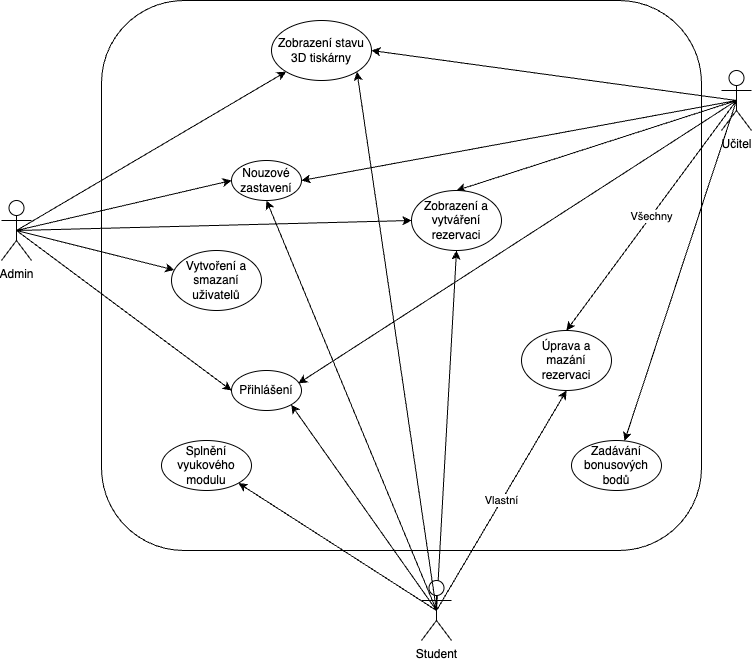

The diagram above was exported from draw.io. Its source (the exported page's mxGraphModel, read from the mxfile embedded in the PNG):
<mxGraphModel dx="788" dy="951" grid="1" gridSize="10" guides="1" tooltips="1" connect="1" arrows="1" fold="1" page="1" pageScale="1" pageWidth="850" pageHeight="1100" math="0" shadow="0">
  <root>
    <mxCell id="0" />
    <mxCell id="1" parent="0" />
    <mxCell id="plMJi_HZzXBeCIXgTR00-7" value="" style="rounded=1;whiteSpace=wrap;html=1;fillColor=none;" vertex="1" parent="1">
      <mxGeometry x="150" y="150" width="600" height="550" as="geometry" />
    </mxCell>
    <mxCell id="oe0ZqyDvLyb9nLeGkuqs-15" style="rounded=0;orthogonalLoop=1;jettySize=auto;html=1;exitX=0.5;exitY=0.5;exitDx=0;exitDy=0;exitPerimeter=0;entryX=0;entryY=0.5;entryDx=0;entryDy=0;" parent="1" source="vAsPOXsPFd-fqSPPgl1p-1" target="oe0ZqyDvLyb9nLeGkuqs-3" edge="1">
      <mxGeometry relative="1" as="geometry" />
    </mxCell>
    <mxCell id="oe0ZqyDvLyb9nLeGkuqs-17" style="rounded=0;orthogonalLoop=1;jettySize=auto;html=1;exitX=0.5;exitY=0.5;exitDx=0;exitDy=0;exitPerimeter=0;entryX=0;entryY=1;entryDx=0;entryDy=0;" parent="1" source="vAsPOXsPFd-fqSPPgl1p-1" target="oe0ZqyDvLyb9nLeGkuqs-10" edge="1">
      <mxGeometry relative="1" as="geometry" />
    </mxCell>
    <mxCell id="oe0ZqyDvLyb9nLeGkuqs-22" style="rounded=0;orthogonalLoop=1;jettySize=auto;html=1;exitX=0.5;exitY=0.5;exitDx=0;exitDy=0;exitPerimeter=0;shadow=0;strokeColor=default;align=center;verticalAlign=middle;fontFamily=Helvetica;fontSize=11;fontColor=default;labelBackgroundColor=default;endArrow=classic;flowAnimation=0;" parent="1" source="vAsPOXsPFd-fqSPPgl1p-1" target="oe0ZqyDvLyb9nLeGkuqs-8" edge="1">
      <mxGeometry relative="1" as="geometry" />
    </mxCell>
    <mxCell id="oe0ZqyDvLyb9nLeGkuqs-28" style="rounded=0;orthogonalLoop=1;jettySize=auto;html=1;exitX=0.5;exitY=0.5;exitDx=0;exitDy=0;exitPerimeter=0;entryX=0;entryY=0.5;entryDx=0;entryDy=0;shadow=0;strokeColor=default;align=center;verticalAlign=middle;fontFamily=Helvetica;fontSize=11;fontColor=default;labelBackgroundColor=default;endArrow=classic;flowAnimation=0;" parent="1" source="vAsPOXsPFd-fqSPPgl1p-1" target="oe0ZqyDvLyb9nLeGkuqs-9" edge="1">
      <mxGeometry relative="1" as="geometry" />
    </mxCell>
    <mxCell id="oe0ZqyDvLyb9nLeGkuqs-33" style="rounded=0;orthogonalLoop=1;jettySize=auto;html=1;exitX=0.5;exitY=0.5;exitDx=0;exitDy=0;exitPerimeter=0;entryX=0;entryY=0.5;entryDx=0;entryDy=0;shadow=0;strokeColor=default;align=center;verticalAlign=middle;fontFamily=Helvetica;fontSize=11;fontColor=default;labelBackgroundColor=default;endArrow=classic;flowAnimation=0;" parent="1" source="vAsPOXsPFd-fqSPPgl1p-1" target="oe0ZqyDvLyb9nLeGkuqs-6" edge="1">
      <mxGeometry relative="1" as="geometry" />
    </mxCell>
    <mxCell id="vAsPOXsPFd-fqSPPgl1p-1" value="Admin" style="shape=umlActor;verticalLabelPosition=bottom;verticalAlign=top;html=1;" parent="1" vertex="1">
      <mxGeometry x="50" y="350" width="30" height="60" as="geometry" />
    </mxCell>
    <mxCell id="oe0ZqyDvLyb9nLeGkuqs-14" style="rounded=0;orthogonalLoop=1;jettySize=auto;html=1;exitX=0.5;exitY=0.5;exitDx=0;exitDy=0;exitPerimeter=0;entryX=1;entryY=1;entryDx=0;entryDy=0;" parent="1" source="oe0ZqyDvLyb9nLeGkuqs-1" target="oe0ZqyDvLyb9nLeGkuqs-3" edge="1">
      <mxGeometry relative="1" as="geometry" />
    </mxCell>
    <mxCell id="oe0ZqyDvLyb9nLeGkuqs-30" style="rounded=0;orthogonalLoop=1;jettySize=auto;html=1;exitX=0.5;exitY=0.5;exitDx=0;exitDy=0;exitPerimeter=0;entryX=0.5;entryY=1;entryDx=0;entryDy=0;shadow=0;strokeColor=default;align=center;verticalAlign=middle;fontFamily=Helvetica;fontSize=11;fontColor=default;labelBackgroundColor=default;endArrow=classic;flowAnimation=0;" parent="1" source="oe0ZqyDvLyb9nLeGkuqs-1" target="oe0ZqyDvLyb9nLeGkuqs-9" edge="1">
      <mxGeometry relative="1" as="geometry" />
    </mxCell>
    <mxCell id="oe0ZqyDvLyb9nLeGkuqs-31" style="rounded=0;orthogonalLoop=1;jettySize=auto;html=1;exitX=0.5;exitY=0.5;exitDx=0;exitDy=0;exitPerimeter=0;entryX=0.5;entryY=1;entryDx=0;entryDy=0;shadow=0;strokeColor=default;align=center;verticalAlign=middle;fontFamily=Helvetica;fontSize=11;fontColor=default;labelBackgroundColor=default;endArrow=classic;flowAnimation=0;" parent="1" source="oe0ZqyDvLyb9nLeGkuqs-1" target="oe0ZqyDvLyb9nLeGkuqs-6" edge="1">
      <mxGeometry relative="1" as="geometry" />
    </mxCell>
    <mxCell id="plMJi_HZzXBeCIXgTR00-12" style="rounded=0;orthogonalLoop=1;jettySize=auto;html=1;exitX=0.5;exitY=0.5;exitDx=0;exitDy=0;exitPerimeter=0;entryX=1;entryY=1;entryDx=0;entryDy=0;" edge="1" parent="1" source="oe0ZqyDvLyb9nLeGkuqs-1" target="plMJi_HZzXBeCIXgTR00-11">
      <mxGeometry relative="1" as="geometry" />
    </mxCell>
    <mxCell id="oe0ZqyDvLyb9nLeGkuqs-1" value="Student" style="shape=umlActor;verticalLabelPosition=bottom;verticalAlign=top;html=1;" parent="1" vertex="1">
      <mxGeometry x="470" y="730" width="30" height="60" as="geometry" />
    </mxCell>
    <mxCell id="oe0ZqyDvLyb9nLeGkuqs-16" style="rounded=0;orthogonalLoop=1;jettySize=auto;html=1;exitX=0.5;exitY=0.5;exitDx=0;exitDy=0;exitPerimeter=0;entryX=0.955;entryY=0.322;entryDx=0;entryDy=0;entryPerimeter=0;" parent="1" source="oe0ZqyDvLyb9nLeGkuqs-2" target="oe0ZqyDvLyb9nLeGkuqs-3" edge="1">
      <mxGeometry relative="1" as="geometry" />
    </mxCell>
    <mxCell id="oe0ZqyDvLyb9nLeGkuqs-18" style="rounded=0;orthogonalLoop=1;jettySize=auto;html=1;exitX=0.5;exitY=0.5;exitDx=0;exitDy=0;exitPerimeter=0;entryX=1;entryY=0.5;entryDx=0;entryDy=0;" parent="1" source="oe0ZqyDvLyb9nLeGkuqs-2" target="oe0ZqyDvLyb9nLeGkuqs-10" edge="1">
      <mxGeometry relative="1" as="geometry" />
    </mxCell>
    <mxCell id="oe0ZqyDvLyb9nLeGkuqs-27" style="rounded=0;orthogonalLoop=1;jettySize=auto;html=1;exitX=0.5;exitY=0.5;exitDx=0;exitDy=0;exitPerimeter=0;shadow=0;strokeColor=default;align=center;verticalAlign=middle;fontFamily=Helvetica;fontSize=11;fontColor=default;labelBackgroundColor=default;endArrow=classic;flowAnimation=0;" parent="1" source="oe0ZqyDvLyb9nLeGkuqs-2" target="oe0ZqyDvLyb9nLeGkuqs-12" edge="1">
      <mxGeometry relative="1" as="geometry" />
    </mxCell>
    <mxCell id="oe0ZqyDvLyb9nLeGkuqs-29" style="rounded=0;orthogonalLoop=1;jettySize=auto;html=1;exitX=0.5;exitY=0.5;exitDx=0;exitDy=0;exitPerimeter=0;entryX=1;entryY=0.5;entryDx=0;entryDy=0;shadow=0;strokeColor=default;align=center;verticalAlign=middle;fontFamily=Helvetica;fontSize=11;fontColor=default;labelBackgroundColor=default;endArrow=classic;flowAnimation=0;" parent="1" source="oe0ZqyDvLyb9nLeGkuqs-2" target="oe0ZqyDvLyb9nLeGkuqs-9" edge="1">
      <mxGeometry relative="1" as="geometry" />
    </mxCell>
    <mxCell id="oe0ZqyDvLyb9nLeGkuqs-32" style="rounded=0;orthogonalLoop=1;jettySize=auto;html=1;exitX=0.5;exitY=0.5;exitDx=0;exitDy=0;exitPerimeter=0;entryX=0.5;entryY=0;entryDx=0;entryDy=0;shadow=0;strokeColor=default;align=center;verticalAlign=middle;fontFamily=Helvetica;fontSize=11;fontColor=default;labelBackgroundColor=default;endArrow=classic;flowAnimation=0;" parent="1" source="oe0ZqyDvLyb9nLeGkuqs-2" target="oe0ZqyDvLyb9nLeGkuqs-6" edge="1">
      <mxGeometry relative="1" as="geometry" />
    </mxCell>
    <mxCell id="oe0ZqyDvLyb9nLeGkuqs-2" value="Učitel" style="shape=umlActor;verticalLabelPosition=bottom;verticalAlign=top;html=1;" parent="1" vertex="1">
      <mxGeometry x="770" y="220" width="30" height="60" as="geometry" />
    </mxCell>
    <mxCell id="oe0ZqyDvLyb9nLeGkuqs-3" value="Přihlášení" style="ellipse;whiteSpace=wrap;html=1;" parent="1" vertex="1">
      <mxGeometry x="280" y="520" width="70" height="40" as="geometry" />
    </mxCell>
    <mxCell id="oe0ZqyDvLyb9nLeGkuqs-6" value="Zobrazení a vytváření rezervaci" style="ellipse;whiteSpace=wrap;html=1;" parent="1" vertex="1">
      <mxGeometry x="460" y="340" width="90" height="60" as="geometry" />
    </mxCell>
    <mxCell id="oe0ZqyDvLyb9nLeGkuqs-8" value="Vytvoření a smazaní uživatelů" style="ellipse;whiteSpace=wrap;html=1;" parent="1" vertex="1">
      <mxGeometry x="220" y="400" width="90" height="60" as="geometry" />
    </mxCell>
    <mxCell id="oe0ZqyDvLyb9nLeGkuqs-9" value="Nouzové zastavení" style="ellipse;whiteSpace=wrap;html=1;" parent="1" vertex="1">
      <mxGeometry x="280" y="310" width="70" height="40" as="geometry" />
    </mxCell>
    <mxCell id="oe0ZqyDvLyb9nLeGkuqs-10" value="Zobrazení stavu 3D tiskárny" style="ellipse;whiteSpace=wrap;html=1;" parent="1" vertex="1">
      <mxGeometry x="320" y="170" width="100" height="60" as="geometry" />
    </mxCell>
    <mxCell id="oe0ZqyDvLyb9nLeGkuqs-11" value="Úprava a mazání rezervaci" style="ellipse;whiteSpace=wrap;html=1;" parent="1" vertex="1">
      <mxGeometry x="570" y="480" width="90" height="60" as="geometry" />
    </mxCell>
    <mxCell id="oe0ZqyDvLyb9nLeGkuqs-12" value="Zadávání bonusových bodů" style="ellipse;whiteSpace=wrap;html=1;" parent="1" vertex="1">
      <mxGeometry x="620" y="590" width="90" height="50" as="geometry" />
    </mxCell>
    <mxCell id="oe0ZqyDvLyb9nLeGkuqs-19" style="rounded=0;orthogonalLoop=1;jettySize=auto;html=1;exitX=0.5;exitY=0.5;exitDx=0;exitDy=0;exitPerimeter=0;flowAnimation=0;shadow=0;textShadow=0;noJump=0;fixDash=0;metaEdit=0;backgroundOutline=0;ignoreEdge=0;enumerate=0;comic=0;entryX=1;entryY=1;entryDx=0;entryDy=0;" parent="1" source="oe0ZqyDvLyb9nLeGkuqs-1" target="oe0ZqyDvLyb9nLeGkuqs-10" edge="1">
      <mxGeometry relative="1" as="geometry">
        <mxPoint x="210" y="152" as="targetPoint" />
      </mxGeometry>
    </mxCell>
    <mxCell id="oe0ZqyDvLyb9nLeGkuqs-34" value="" style="endArrow=classic;html=1;rounded=0;shadow=0;strokeColor=default;align=center;verticalAlign=middle;fontFamily=Helvetica;fontSize=11;fontColor=default;labelBackgroundColor=default;flowAnimation=0;exitX=0.5;exitY=0.5;exitDx=0;exitDy=0;exitPerimeter=0;entryX=0.5;entryY=1;entryDx=0;entryDy=0;" parent="1" source="oe0ZqyDvLyb9nLeGkuqs-1" target="oe0ZqyDvLyb9nLeGkuqs-11" edge="1">
      <mxGeometry relative="1" as="geometry">
        <mxPoint x="370" y="500" as="sourcePoint" />
        <mxPoint x="530" y="500" as="targetPoint" />
      </mxGeometry>
    </mxCell>
    <mxCell id="oe0ZqyDvLyb9nLeGkuqs-35" value="Vlastní" style="edgeLabel;resizable=0;html=1;;align=center;verticalAlign=middle;fontFamily=Helvetica;fontSize=11;fontColor=default;labelBackgroundColor=default;" parent="oe0ZqyDvLyb9nLeGkuqs-34" connectable="0" vertex="1">
      <mxGeometry relative="1" as="geometry" />
    </mxCell>
    <mxCell id="plMJi_HZzXBeCIXgTR00-1" value="" style="endArrow=classic;html=1;rounded=0;shadow=0;strokeColor=default;align=center;verticalAlign=middle;fontFamily=Helvetica;fontSize=11;fontColor=default;labelBackgroundColor=default;flowAnimation=0;exitX=0.5;exitY=0.5;exitDx=0;exitDy=0;exitPerimeter=0;entryX=0.5;entryY=0;entryDx=0;entryDy=0;" edge="1" parent="1" source="oe0ZqyDvLyb9nLeGkuqs-2" target="oe0ZqyDvLyb9nLeGkuqs-11">
      <mxGeometry relative="1" as="geometry">
        <mxPoint x="655" y="700" as="sourcePoint" />
        <mxPoint x="615" y="330" as="targetPoint" />
      </mxGeometry>
    </mxCell>
    <mxCell id="plMJi_HZzXBeCIXgTR00-2" value="Všechny" style="edgeLabel;resizable=0;html=1;;align=center;verticalAlign=middle;fontFamily=Helvetica;fontSize=11;fontColor=default;labelBackgroundColor=default;" connectable="0" vertex="1" parent="plMJi_HZzXBeCIXgTR00-1">
      <mxGeometry relative="1" as="geometry" />
    </mxCell>
    <mxCell id="plMJi_HZzXBeCIXgTR00-11" value="Splnění vyukového modulu" style="ellipse;whiteSpace=wrap;html=1;" vertex="1" parent="1">
      <mxGeometry x="210" y="590" width="90" height="50" as="geometry" />
    </mxCell>
  </root>
</mxGraphModel>